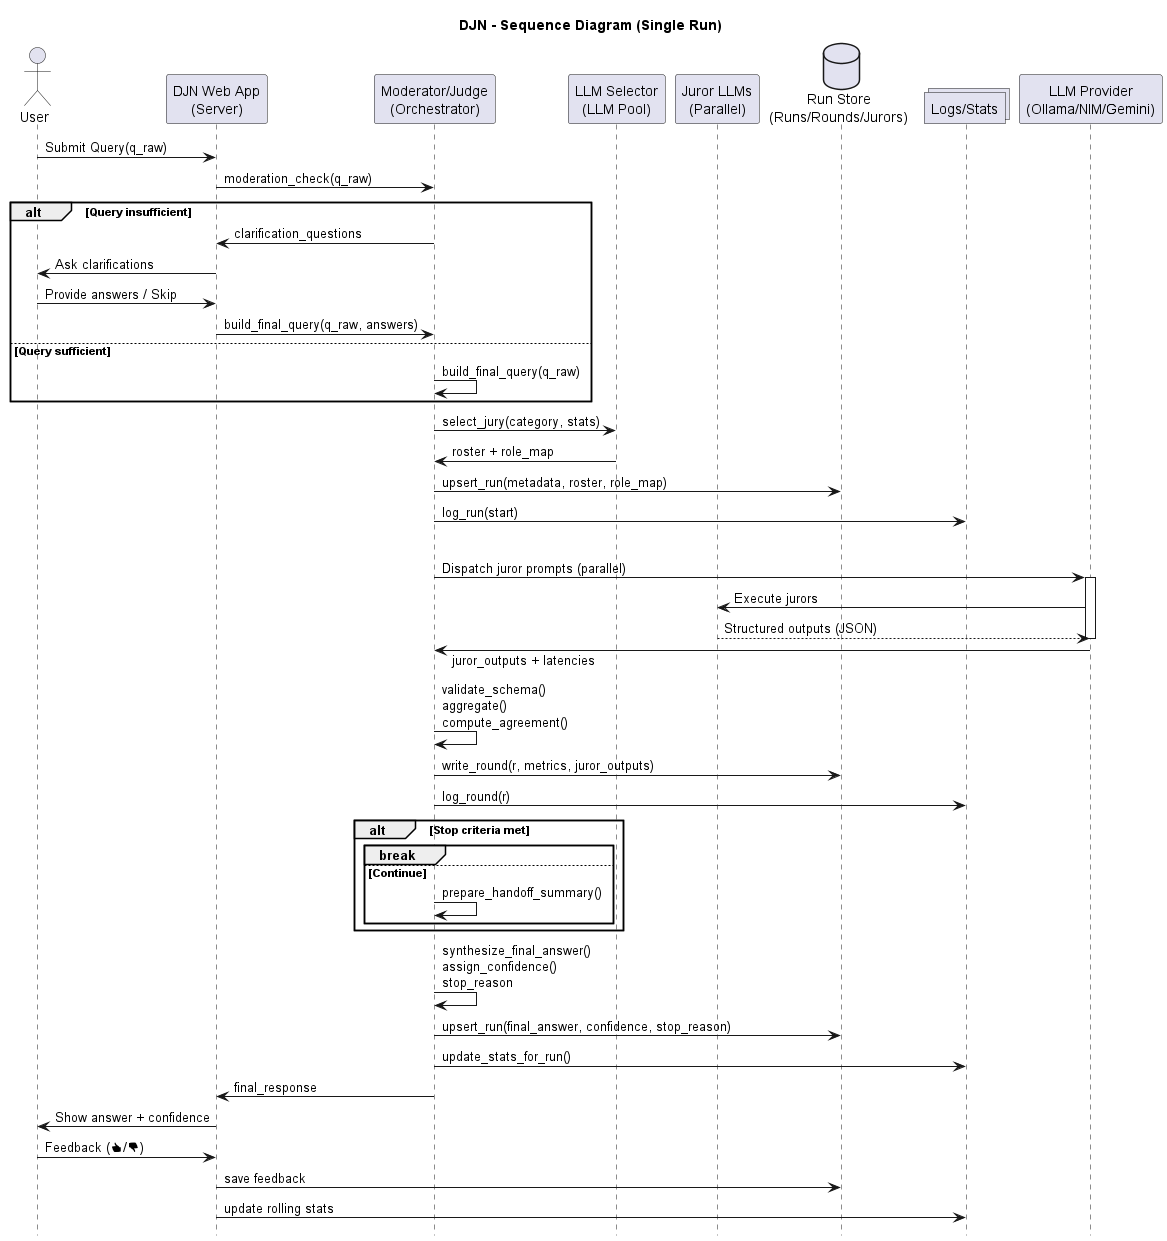

The diagram above was rendered by PlantUML. Its source (embedded in the PNG):
@startuml
title DJN - Sequence Diagram (Single Run)

skinparam shadowing false
skinparam responseMessageBelowArrow true
hide footbox

actor User as U
participant "DJN Web App\n(Server)" as W
participant "Moderator/Judge\n(Orchestrator)" as M
participant "LLM Selector\n(LLM Pool)" as S
participant "Juror LLMs\n(Parallel)" as J
database "Run Store\n(Runs/Rounds/Jurors)" as DB
collections "Logs/Stats" as LS
participant "LLM Provider\n(Ollama/NIM/Gemini)" as P

U -> W: Submit Query(q_raw)
W -> M: moderation_check(q_raw)

alt Query insufficient
  M -> W: clarification_questions
  W -> U: Ask clarifications
  U -> W: Provide answers / Skip
  W -> M: build_final_query(q_raw, answers)
else Query sufficient
  M -> M: build_final_query(q_raw)
end

M -> S: select_jury(category, stats)
S -> M: roster + role_map

M -> DB: upsert_run(metadata, roster, role_map)
M -> LS: log_run(start)

loop For each round r (1..Rmax)
  M -> P: Dispatch juror prompts (parallel)
  activate P
  P -> J: Execute jurors
  J --> P: Structured outputs (JSON)
  deactivate P

  M <- P: juror_outputs + latencies
  M -> M: validate_schema()\naggregate()\ncompute_agreement()
  M -> DB: write_round(r, metrics, juror_outputs)
  M -> LS: log_round(r)

  alt Stop criteria met
    break
  else Continue
    M -> M: prepare_handoff_summary()
  end
end

M -> M: synthesize_final_answer()\nassign_confidence()\nstop_reason
M -> DB: upsert_run(final_answer, confidence, stop_reason)
M -> LS: update_stats_for_run()

M -> W: final_response
W -> U: Show answer + confidence

U -> W: Feedback (👍/👎)
W -> DB: save feedback
W -> LS: update rolling stats

@enduml